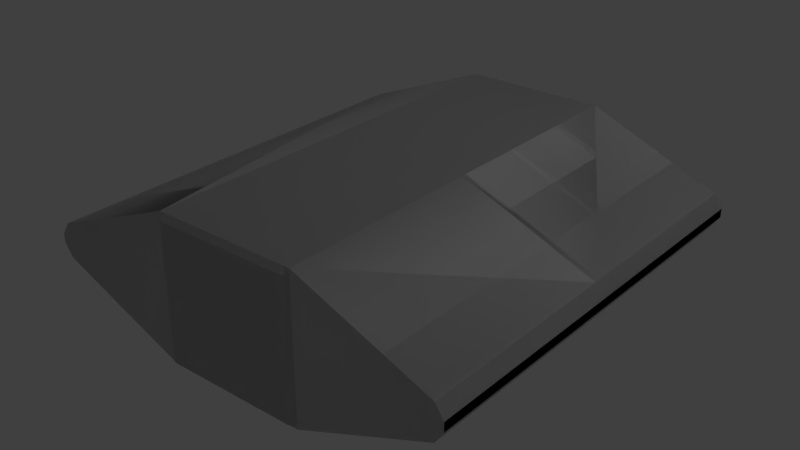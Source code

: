 # Source: Strut.blend  (saved by Blender 2.79.0; exported with 4.5.12 LTS)
import bpy
from mathutils import Matrix  # noqa: F401  (used for matrix-valued properties, if any)

bpy.ops.wm.read_factory_settings(use_empty=True)
scene = bpy.context.scene
scene.name = 'Scene'

# ---- collections
col_collection_1 = bpy.data.collections.new('Collection 1'); scene.collection.children.link(col_collection_1)

# ---- materials (node trees are filled in below, after node groups)
mat_strut_short_001 = bpy.data.materials.new('strut_short.001')
mat_strut_short_001.alpha_threshold = 0.0
mat_strut_short_001.use_transparent_shadow = False
mat_strut_short_001.roughness = 0.5
mat_strut_short = bpy.data.materials.new('strut_short')
mat_strut_short.alpha_threshold = 0.0
mat_strut_short.use_transparent_shadow = False
mat_strut_short.roughness = 0.5

# ---- material node trees

# ---- world
world_world = bpy.data.worlds.new('World'); scene.world = world_world
world_world.color = (0.05088, 0.05088, 0.05088)
world_world.use_sun_shadow = False
world_world.sun_shadow_jitter_overblur = 0.0
world_world.cycles.sampling_method = 'MANUAL'

# ---- lights
light_lamp = bpy.data.lights.new('Lamp', 'POINT')
light_lamp.transmission_factor = 0.0
light_lamp.cutoff_distance = 30.0
light_lamp.energy = 100.0
light_lamp.shadow_buffer_clip_start = 1.001
light_lamp.shadow_soft_size = 0.1
light_lamp.shadow_maximum_resolution = 0.006
light_lamp.use_absolute_resolution = True

# ---- meshes
me_strut_short_001 = bpy.data.meshes.new('strut_short.001')
me_strut_short_001.from_pydata([(-0.465, -0.465, 2.5), (-0.465, 0.465, 2.5), (-0.5, 0.465, 2.465), (-0.5, -0.465, 2.465), (-0.465, -0.5, 2.465), (0.465, -0.5, 2.465), (0.465, -0.465, 2.5), (-0.465, -0.465, 2.5), (0.5, -0.465, 2.465), (0.5, 0.465, 2.465), (0.465, 0.465, 2.5), (0.465, -0.465, 2.5), (-0.465, 0.465, 2.5), (0.465, 0.465, 2.5), (0.465, 0.5, 2.465), (-0.465, 0.5, 2.465), (-0.5, -0.465, 2.465), (-0.465, -0.5, 2.465), (-0.465, -0.465, 2.5), (0.465, -0.465, 2.5), (0.465, -0.5, 2.465), (0.5, -0.465, 2.465), (-0.465, 0.465, 2.5), (-0.465, 0.5, 2.465), (-0.5, 0.465, 2.465), (0.5, 0.465, 2.465), (0.465, 0.5, 2.465), (0.465, 0.465, 2.5), (-0.465, 0.465, 2.5), (0.0, 0.0, 2.5), (0.465, 0.465, 2.5), (0.465, -0.465, 2.5), (-0.465, -0.465, 2.5), (-0.01987, 0.5, 2.465), (-0.5, 0.5, 2.465), (-0.5, -0.5, 2.465), (-0.01987, -0.5, 2.465), (0.01987, 0.5, 2.465), (0.01987, -0.5, 2.465), (0.5, 0.5, 2.465), (0.5, -0.5, 2.465), (-1.431, -0.1202, 2.465), (-1.431, 0.1202, 2.465), (-1.49, -0.03133, 2.465), (-1.49, 0.03133, 2.465), (1.431, 0.1202, 2.465), (1.431, -0.1202, 2.465), (1.49, 0.03133, 2.465), (1.49, -0.03133, 2.465), (-1.431, -0.1202, 2.465), (-1.431, -0.1202, -0.465), (-0.5, -0.5, -0.465), (-0.5, -0.5, 2.465), (-0.465, -0.465, -0.5), (-0.5, -0.465, -0.465), (-0.5, 0.465, -0.465), (-0.465, 0.465, -0.5), (-0.465, -0.5, -0.465), (-0.465, -0.465, -0.5), (0.465, -0.465, -0.5), (0.465, -0.5, -0.465), (0.5, -0.465, -0.465), (0.465, -0.465, -0.5), (0.465, 0.465, -0.5), (0.5, 0.465, -0.465), (-0.465, 0.465, -0.5), (-0.465, 0.5, -0.465), (0.465, 0.5, -0.465), (0.465, 0.465, -0.5), (-0.5, -0.465, -0.465), (-0.465, -0.465, -0.5), (-0.465, -0.5, -0.465), (0.465, -0.465, -0.5), (0.5, -0.465, -0.465), (0.465, -0.5, -0.465), (-0.465, 0.465, -0.5), (-0.5, 0.465, -0.465), (-0.465, 0.5, -0.465), (0.5, 0.465, -0.465), (0.465, 0.465, -0.5), (0.465, 0.5, -0.465), (-0.465, 0.465, -0.5), (0.465, 0.465, -0.5), (0.0, 0.0, -0.5), (0.465, -0.465, -0.5), (-0.465, -0.465, -0.5), (0.5, -0.5, 0.9783), (0.5, -0.5, 1.022), (0.01987, -0.5, 1.022), (0.01987, -0.5, 0.9783), (-0.01987, -0.5, 1.022), (-0.01987, -0.5, 0.9783), (-0.01987, -0.5, 2.465), (0.01987, -0.5, 2.465), (-0.01987, -0.5, -0.465), (0.01987, -0.5, -0.465), (0.01987, 0.5, 0.9783), (0.01987, 0.5, -0.465), (-0.01987, 0.5, -0.465), (-0.01987, 0.5, 2.465), (0.01987, 0.5, 1.022), (0.01987, 0.5, 2.465), (0.5, 0.5, 1.022), (0.5, 0.5, 0.9783), (-0.01987, -0.5, -0.465), (-0.5, -0.5, -0.465), (-0.5, 0.5, -0.465), (-0.01987, 0.5, -0.465), (0.01987, -0.5, -0.465), (0.01987, 0.5, -0.465), (0.5, -0.5, -0.465), (0.5, 0.5, -0.465), (-1.431, 0.1202, -0.465), (-1.431, -0.1202, -0.465), (-1.49, -0.03133, -0.465), (-1.49, 0.03133, -0.465), (1.431, -0.1202, -0.465), (1.431, 0.1202, -0.465), (1.49, -0.03133, -0.465), (1.49, 0.03133, -0.465), (-1.431, 0.1202, -0.465), (-1.431, 0.1202, 2.465), (-0.5, 0.5, 2.465), (-0.5, 0.5, -0.465), (-0.5, -0.5, 2.465), (-0.5, -0.5, -0.465), (-0.01987, -0.5, -0.465), (-0.01987, -0.5, 0.9783), (-0.01987, -0.5, 1.022), (-0.01987, -0.5, 2.465), (0.5, -0.5, 2.465), (0.01987, -0.5, 2.465), (0.01987, -0.5, 1.022), (0.5, -0.5, 1.022), (1.431, -0.1202, 1.022), (0.5, -0.5, 1.022), (0.5, -0.5, 0.9783), (1.431, -0.1202, 0.9783), (1.431, 0.1202, 0.9783), (0.5, 0.5, 0.9783), (0.5, 0.5, 1.022), (1.431, 0.1202, 1.022), (0.5, -0.5, 0.9783), (0.5, -0.5, -0.465), (1.431, -0.1202, -0.465), (1.431, -0.1202, 0.9783), (0.5, 0.5, 2.465), (1.431, 0.1202, 2.465), (1.431, 0.1202, 1.022), (0.5, 0.5, 1.022), (1.431, 0.1202, 0.9783), (1.431, 0.1202, -0.465), (0.5, 0.5, -0.465), (0.5, 0.5, 0.9783), (1.431, -0.1202, 2.465), (0.5, -0.5, 2.465), (0.5, -0.5, 1.022), (1.431, -0.1202, 1.022), (-1.49, 0.03133, 2.465), (-1.49, 0.03133, -0.465), (-1.49, -0.03133, -0.465), (-1.49, -0.03133, 2.465), (-1.49, -0.03133, 2.465), (-1.49, -0.03133, -0.465), (-1.431, -0.1202, -0.465), (-1.431, -0.1202, 2.465), (-1.49, 0.03133, -0.465), (-1.49, 0.03133, 2.465), (-1.431, 0.1202, 2.465), (-1.431, 0.1202, -0.465), (1.49, -0.03133, 0.9783), (1.49, -0.03133, -0.465), (1.49, 0.03133, -0.465), (1.49, 0.03133, 0.9783), (1.49, 0.03133, 0.9783), (1.49, 0.03133, 1.022), (1.49, -0.03133, 1.022), (1.49, -0.03133, 0.9783), (1.49, 0.03133, 1.022), (1.49, 0.03133, 2.465), (1.49, -0.03133, 2.465), (1.49, -0.03133, 1.022), (1.431, -0.1202, 0.9783), (1.49, -0.03133, 0.9783), (1.49, -0.03133, 1.022), (1.431, -0.1202, 1.022), (1.49, 0.03133, 0.9783), (1.431, 0.1202, 0.9783), (1.431, 0.1202, 1.022), (1.49, 0.03133, 1.022), (1.431, -0.1202, 0.9783), (1.431, -0.1202, -0.465), (1.49, -0.03133, -0.465), (1.49, -0.03133, 0.9783), (1.49, 0.03133, 0.9783), (1.49, 0.03133, -0.465), (1.431, 0.1202, -0.465), (1.431, 0.1202, 0.9783), (1.49, -0.03133, 2.465), (1.431, -0.1202, 2.465), (1.431, -0.1202, 1.022), (1.49, -0.03133, 1.022), (1.431, 0.1202, 2.465), (1.49, 0.03133, 2.465), (1.49, 0.03133, 1.022), (1.431, 0.1202, 1.022), (-0.01987, 0.5, -0.465), (-0.5, 0.5, -0.465), (-0.5, 0.5, 2.465), (-0.01987, 0.5, 2.465), (0.01987, 0.5, -0.465), (0.01987, 0.5, 0.9783), (0.5, 0.5, 0.9783), (0.5, 0.5, -0.465), (0.01987, 0.5, 1.022), (0.01987, 0.5, 2.465), (0.5, 0.5, 2.465), (0.5, 0.5, 1.022), (0.01987, -0.5, -0.465), (0.5, -0.5, -0.465), (0.5, -0.5, 0.9783), (0.01987, -0.5, 0.9783)], [], [(0, 1, 2), (0, 2, 3), (4, 5, 6), (4, 6, 7), (8, 9, 10), (8, 10, 11), (12, 13, 14), (12, 14, 15), (16, 17, 18), (19, 20, 21), (22, 23, 24), (25, 26, 27), (28, 29, 30), (30, 29, 31), (31, 29, 32), (32, 29, 28), (33, 34, 35), (35, 36, 33), (36, 37, 33), (36, 38, 37), (38, 39, 37), (38, 40, 39), (41, 35, 34), (41, 34, 42), (43, 41, 42), (42, 44, 43), (45, 39, 40), (40, 46, 45), (46, 47, 45), (46, 48, 47), (49, 50, 51), (49, 51, 52), (53, 54, 55), (53, 55, 56), (57, 58, 59), (57, 59, 60), (61, 62, 63), (61, 63, 64), (65, 66, 67), (65, 67, 68), (69, 70, 71), (72, 73, 74), (75, 76, 77), (78, 79, 80), (81, 82, 83), (82, 84, 83), (84, 85, 83), (85, 81, 83), (86, 87, 88), (86, 88, 89), (89, 88, 90), (89, 90, 91), (88, 92, 90), (88, 93, 92), (94, 89, 91), (94, 95, 89), (96, 97, 98), (98, 99, 96), (99, 100, 96), (99, 101, 100), (96, 100, 102), (96, 102, 103), (104, 105, 106), (106, 107, 104), (107, 108, 104), (107, 109, 108), (109, 110, 108), (109, 111, 110), (112, 106, 105), (112, 105, 113), (112, 113, 114), (114, 115, 112), (116, 110, 111), (111, 117, 116), (117, 118, 116), (117, 119, 118), (120, 121, 122), (120, 122, 123), (124, 125, 126), (126, 127, 124), (127, 128, 124), (128, 129, 124), (130, 131, 132), (130, 132, 133), (134, 135, 136), (134, 136, 137), (138, 139, 140), (138, 140, 141), (142, 143, 144), (142, 144, 145), (146, 147, 148), (146, 148, 149), (150, 151, 152), (150, 152, 153), (154, 155, 156), (154, 156, 157), (158, 159, 160), (158, 160, 161), (162, 163, 164), (162, 164, 165), (166, 167, 168), (166, 168, 169), (170, 171, 172), (170, 172, 173), (174, 175, 176), (174, 176, 177), (178, 179, 180), (178, 180, 181), (182, 183, 184), (182, 184, 185), (186, 187, 188), (186, 188, 189), (190, 191, 192), (190, 192, 193), (194, 195, 196), (194, 196, 197), (198, 199, 200), (198, 200, 201), (202, 203, 204), (202, 204, 205), (206, 207, 208), (206, 208, 209), (210, 211, 212), (210, 212, 213), (214, 215, 216), (214, 216, 217), (218, 219, 220), (218, 220, 221)])
me_strut_short_001.polygons.foreach_set('use_smooth', [True] * 128)
_k = set([(0, 1), (0, 3), (1, 2), (2, 3), (4, 5), (4, 7), (5, 6), (6, 7), (8, 9), (8, 11), (9, 10), (10, 11), (12, 13), (12, 15), (13, 14), (14, 15), (16, 17), (16, 18), (17, 18), (19, 20), (19, 21), (20, 21), (22, 23), (22, 24), (23, 24), (25, 26), (25, 27), (26, 27), (28, 30), (28, 32), (30, 31), (31, 32), (33, 34), (33, 37), (34, 42), (35, 36), (35, 41), (36, 38), (37, 39), (38, 40), (39, 45), (40, 46), (41, 43), (42, 44), (43, 44), (45, 47), (46, 48), (47, 48), (49, 50), (49, 52), (50, 51), (51, 52), (53, 54), (53, 56), (54, 55), (55, 56), (57, 58), (57, 60), (58, 59), (59, 60), (61, 62), (61, 64), (62, 63), (63, 64), (65, 66), (65, 68), (66, 67), (67, 68), (69, 70), (69, 71), (70, 71), (72, 73), (72, 74), (73, 74), (75, 76), (75, 77), (76, 77), (78, 79), (78, 80), (79, 80), (81, 82), (81, 85), (82, 84), (84, 85), (86, 87), (86, 89), (87, 88), (88, 93), (89, 95), (90, 91), (90, 92), (91, 94), (92, 93), (94, 95), (96, 97), (96, 103), (97, 98), (98, 99), (99, 101), (100, 101), (100, 102), (102, 103), (104, 105), (104, 108), (105, 113), (106, 107), (106, 112), (107, 109), (108, 110), (109, 111), (110, 116), (111, 117), (112, 115), (113, 114), (114, 115), (116, 118), (117, 119), (118, 119), (120, 121), (120, 123), (121, 122), (122, 123), (124, 125), (124, 129), (125, 126), (126, 127), (127, 128), (128, 129), (130, 131), (130, 133), (131, 132), (132, 133), (134, 135), (134, 137), (135, 136), (136, 137), (138, 139), (138, 141), (139, 140), (140, 141), (142, 143), (142, 145), (143, 144), (144, 145), (146, 147), (146, 149), (147, 148), (148, 149), (150, 151), (150, 153), (151, 152), (152, 153), (154, 155), (154, 157), (155, 156), (156, 157), (158, 159), (158, 161), (159, 160), (160, 161), (162, 163), (162, 165), (163, 164), (164, 165), (166, 167), (166, 169), (167, 168), (168, 169), (170, 171), (170, 173), (171, 172), (172, 173), (174, 175), (174, 177), (175, 176), (176, 177), (178, 179), (178, 181), (179, 180), (180, 181), (182, 183), (182, 185), (183, 184), (184, 185), (186, 187), (186, 189), (187, 188), (188, 189), (190, 191), (190, 193), (191, 192), (192, 193), (194, 195), (194, 197), (195, 196), (196, 197), (198, 199), (198, 201), (199, 200), (200, 201), (202, 203), (202, 205), (203, 204), (204, 205), (206, 207), (206, 209), (207, 208), (208, 209), (210, 211), (210, 213), (211, 212), (212, 213), (214, 215), (214, 217), (215, 216), (216, 217), (218, 219), (218, 221), (219, 220), (220, 221)])
me_strut_short_001.attributes.new('sharp_edge', 'BOOLEAN', 'EDGE').data.foreach_set('value', [ (min(e.vertices), max(e.vertices)) in _k for e in me_strut_short_001.edges])
_uv = me_strut_short_001.uv_layers.new(name='UVMap')
_uv.uv.foreach_set('vector', [0.7572, 0.07993, 0.7651, 0.07993, 0.7651, 0.08023, 0.7572, 0.07993, 0.7651, 0.08023, 0.7572, 0.08023, 0.7569, 0.07993, 0.7569, 0.07202, 0.7572, 0.07202, 0.7569, 0.07993, 0.7572, 0.07202, 0.7572, 0.07993, 0.7572, 0.07172, 0.7651, 0.07172, 0.7651, 0.07202, 0.7572, 0.07172, 0.7651, 0.07202, 0.7572, 0.07202, 0.7651, 0.07993, 0.7651, 0.07202, 0.7654, 0.07202, 0.7651, 0.07993, 0.7654, 0.07202, 0.7654, 0.07993, 0.7572, 0.08023, 0.7569, 0.07993, 0.7572, 0.07993, 0.7572, 0.07202, 0.7569, 0.07202, 0.7572, 0.07172, 0.7651, 0.07993, 0.7654, 0.07993, 0.7651, 0.08023, 0.7651, 0.07172, 0.7654, 0.07202, 0.7651, 0.07202, 0.7651, 0.07993, 0.7611, 0.07597, 0.7651, 0.07202, 0.7651, 0.07202, 0.7611, 0.07597, 0.7572, 0.07202, 0.7572, 0.07202, 0.7611, 0.07597, 0.7572, 0.07993, 0.7572, 0.07993, 0.7611, 0.07597, 0.7651, 0.07993, 0.2398, 0.09052, 0.2398, 0.09303, 0.2346, 0.09303, 0.2346, 0.09303, 0.2346, 0.09052, 0.2398, 0.09052, 0.2346, 0.09052, 0.2398, 0.09031, 0.2398, 0.09052, 0.2346, 0.09052, 0.2346, 0.09031, 0.2398, 0.09031, 0.2346, 0.09031, 0.2398, 0.08779, 0.2398, 0.09031, 0.2346, 0.09031, 0.2346, 0.08779, 0.2398, 0.08779, 0.2366, 0.0979, 0.2346, 0.09303, 0.2398, 0.09303, 0.2366, 0.0979, 0.2398, 0.09303, 0.2378, 0.0979, 0.237, 0.09821, 0.2366, 0.0979, 0.2378, 0.0979, 0.2378, 0.0979, 0.2374, 0.09821, 0.237, 0.09821, 0.2378, 0.08292, 0.2398, 0.08779, 0.2346, 0.08779, 0.2346, 0.08779, 0.2366, 0.08292, 0.2378, 0.08292, 0.2366, 0.08292, 0.2374, 0.08261, 0.2378, 0.08292, 0.2366, 0.08292, 0.237, 0.08261, 0.2374, 0.08261, 0.2529, 0.08287, 0.2529, 0.09821, 0.248, 0.09821, 0.2529, 0.08287, 0.248, 0.09821, 0.248, 0.08287, 0.7564, 0.07993, 0.7564, 0.08023, 0.7485, 0.08023, 0.7564, 0.07993, 0.7485, 0.08023, 0.7485, 0.07993, 0.7567, 0.07993, 0.7564, 0.07993, 0.7564, 0.07202, 0.7567, 0.07993, 0.7564, 0.07202, 0.7567, 0.07202, 0.7564, 0.07172, 0.7564, 0.07202, 0.7485, 0.07202, 0.7564, 0.07172, 0.7485, 0.07202, 0.7485, 0.07172, 0.7485, 0.07993, 0.7482, 0.07993, 0.7482, 0.07202, 0.7485, 0.07993, 0.7482, 0.07202, 0.7485, 0.07202, 0.7564, 0.08023, 0.7564, 0.07993, 0.7567, 0.07993, 0.7564, 0.07202, 0.7564, 0.07172, 0.7567, 0.07202, 0.7485, 0.07993, 0.7485, 0.08023, 0.7482, 0.07993, 0.7485, 0.07172, 0.7485, 0.07202, 0.7482, 0.07202, 0.7485, 0.07993, 0.7485, 0.07202, 0.7524, 0.07597, 0.7485, 0.07202, 0.7564, 0.07202, 0.7524, 0.07597, 0.7564, 0.07202, 0.7564, 0.07993, 0.7524, 0.07597, 0.7564, 0.07993, 0.7485, 0.07993, 0.7524, 0.07597, 0.7431, 0.093, 0.7431, 0.09263, 0.7472, 0.09263, 0.7431, 0.093, 0.7472, 0.09263, 0.7472, 0.093, 0.7472, 0.093, 0.7472, 0.09263, 0.7476, 0.09263, 0.7472, 0.093, 0.7476, 0.09263, 0.7476, 0.093, 0.7472, 0.09263, 0.7476, 0.08035, 0.7476, 0.09263, 0.7472, 0.09263, 0.7472, 0.08035, 0.7476, 0.08035, 0.7476, 0.1053, 0.7472, 0.093, 0.7476, 0.093, 0.7476, 0.1053, 0.7472, 0.1053, 0.7472, 0.093, 0.7603, 0.09263, 0.7603, 0.08035, 0.7606, 0.08035, 0.7606, 0.08035, 0.7606, 0.1053, 0.7603, 0.09263, 0.7606, 0.1053, 0.7603, 0.093, 0.7603, 0.09263, 0.7606, 0.1053, 0.7603, 0.1053, 0.7603, 0.093, 0.7603, 0.09263, 0.7603, 0.093, 0.7562, 0.093, 0.7603, 0.09263, 0.7562, 0.093, 0.7562, 0.09263, 0.2453, 0.09052, 0.2453, 0.09303, 0.24, 0.09303, 0.24, 0.09303, 0.24, 0.09052, 0.2453, 0.09052, 0.24, 0.09052, 0.2453, 0.09031, 0.2453, 0.09052, 0.24, 0.09052, 0.24, 0.09031, 0.2453, 0.09031, 0.24, 0.09031, 0.2453, 0.08779, 0.2453, 0.09031, 0.24, 0.09031, 0.24, 0.08779, 0.2453, 0.08779, 0.242, 0.0979, 0.24, 0.09303, 0.2453, 0.09303, 0.242, 0.0979, 0.2453, 0.09303, 0.2433, 0.0979, 0.242, 0.0979, 0.2433, 0.0979, 0.2428, 0.09821, 0.2428, 0.09821, 0.2425, 0.09821, 0.242, 0.0979, 0.2433, 0.08292, 0.2453, 0.08779, 0.24, 0.08779, 0.24, 0.08779, 0.242, 0.08292, 0.2433, 0.08292, 0.242, 0.08292, 0.2428, 0.08261, 0.2433, 0.08292, 0.242, 0.08292, 0.2425, 0.08261, 0.2428, 0.08261, 0.2608, 0.08287, 0.2608, 0.09821, 0.2559, 0.09821, 0.2608, 0.08287, 0.2559, 0.09821, 0.2559, 0.08287, 0.248, 0.08287, 0.248, 0.09821, 0.2455, 0.09821, 0.2455, 0.09821, 0.2455, 0.09066, 0.248, 0.08287, 0.2455, 0.09066, 0.2455, 0.09043, 0.248, 0.08287, 0.2455, 0.09043, 0.2455, 0.08287, 0.248, 0.08287, 0.2642, 0.08024, 0.2642, 0.08275, 0.2567, 0.08275, 0.2642, 0.08024, 0.2567, 0.08275, 0.2567, 0.08024, 0.7352, 0.09263, 0.7431, 0.09263, 0.7431, 0.093, 0.7352, 0.09263, 0.7431, 0.093, 0.7352, 0.093, 0.7483, 0.09263, 0.7562, 0.09263, 0.7562, 0.093, 0.7483, 0.09263, 0.7562, 0.093, 0.7483, 0.093, 0.2421, 0.07216, 0.2346, 0.07216, 0.2346, 0.06729, 0.2421, 0.07216, 0.2346, 0.06729, 0.2421, 0.06729, 0.2489, 0.08024, 0.2489, 0.07537, 0.2565, 0.07537, 0.2489, 0.08024, 0.2565, 0.07537, 0.2565, 0.08024, 0.2412, 0.07511, 0.2488, 0.07511, 0.2488, 0.07998, 0.2412, 0.07511, 0.2488, 0.07998, 0.2412, 0.07998, 0.2642, 0.07537, 0.2642, 0.08024, 0.2567, 0.08024, 0.2642, 0.07537, 0.2567, 0.08024, 0.2567, 0.07537, 0.2616, 0.08287, 0.2616, 0.09821, 0.2613, 0.09821, 0.2616, 0.08287, 0.2613, 0.09821, 0.2613, 0.08287, 0.2532, 0.08287, 0.2532, 0.09821, 0.2529, 0.09821, 0.2532, 0.08287, 0.2529, 0.09821, 0.2529, 0.08287, 0.2611, 0.08287, 0.2611, 0.09821, 0.2608, 0.09821, 0.2611, 0.08287, 0.2608, 0.09821, 0.2608, 0.08287, 0.2429, 0.07468, 0.2429, 0.06712, 0.2432, 0.06712, 0.2429, 0.07468, 0.2432, 0.06712, 0.2432, 0.07468, 0.7476, 0.07969, 0.748, 0.07969, 0.748, 0.08023, 0.7476, 0.07969, 0.748, 0.08023, 0.7476, 0.08023, 0.2427, 0.06712, 0.2427, 0.07468, 0.2424, 0.07468, 0.2427, 0.06712, 0.2424, 0.07468, 0.2424, 0.06712, 0.7352, 0.093, 0.7347, 0.093, 0.7347, 0.09263, 0.7352, 0.093, 0.7347, 0.09263, 0.7352, 0.09263, 0.7478, 0.09263, 0.7483, 0.09263, 0.7483, 0.093, 0.7478, 0.09263, 0.7483, 0.093, 0.7478, 0.093, 0.2421, 0.06729, 0.2346, 0.06729, 0.2346, 0.06698, 0.2421, 0.06729, 0.2346, 0.06698, 0.2421, 0.06698, 0.2412, 0.0748, 0.2488, 0.0748, 0.2488, 0.07511, 0.2412, 0.0748, 0.2488, 0.07511, 0.2412, 0.07511, 0.2642, 0.07506, 0.2642, 0.07537, 0.2567, 0.07537, 0.2642, 0.07506, 0.2567, 0.07537, 0.2567, 0.07506, 0.2489, 0.07537, 0.2489, 0.07506, 0.2565, 0.07506, 0.2489, 0.07537, 0.2565, 0.07506, 0.2565, 0.07537, 0.2534, 0.08287, 0.2559, 0.08287, 0.2559, 0.09821, 0.2534, 0.08287, 0.2559, 0.09821, 0.2534, 0.09821, 0.2488, 0.08249, 0.2412, 0.08249, 0.2412, 0.07998, 0.2488, 0.08249, 0.2412, 0.07998, 0.2488, 0.07998, 0.2565, 0.08275, 0.2489, 0.08275, 0.2489, 0.08024, 0.2565, 0.08275, 0.2489, 0.08024, 0.2565, 0.08024, 0.2346, 0.07468, 0.2346, 0.07216, 0.2421, 0.07216, 0.2346, 0.07468, 0.2421, 0.07216, 0.2421, 0.07468])
me_strut_short_001.materials.append(mat_strut_short_001)
me_strut_short_001.use_remesh_preserve_volume = False
me_strut_short_001.use_remesh_preserve_attributes = False
me_strut_short_001.use_mirror_vertex_groups = False
me_strut_short_001.update()
me_strut_short_001.normals_split_custom_set([tuple(v) for v in zip(*[iter([-0.7072, 0.0, 0.707, -0.7072, 0.0, 0.707, -0.7072, 0.0, 0.707, -0.7072, 0.0, 0.707, -0.7072, 0.0, 0.707, -0.7072, 0.0, 0.707, 0.0, -0.7071, 0.7071, 0.0, -0.7071, 0.7071, 0.0, -0.7071, 0.7071, 0.0, -0.7071, 0.7071, 0.0, -0.7071, 0.7071, 0.0, -0.7071, 0.7071, 0.7072, 0.0, 0.707, 0.7072, 0.0, 0.707, 0.7072, 0.0, 0.707, 0.7072, 0.0, 0.707, 0.7072, 0.0, 0.707, 0.7072, 0.0, 0.707, 0.0, 0.7071, 0.7071, 0.0, 0.7071, 0.7071, 0.0, 0.7071, 0.7071, 0.0, 0.7071, 0.7071, 0.0, 0.7071, 0.7071, 0.0, 0.7071, 0.7071, -0.5774, -0.5773, 0.5773, -0.5774, -0.5773, 0.5773, -0.5774, -0.5773, 0.5773, 0.5774, -0.5773, 0.5773, 0.5774, -0.5773, 0.5773, 0.5774, -0.5773, 0.5773, -0.5774, 0.5773, 0.5773, -0.5774, 0.5773, 0.5773, -0.5774, 0.5773, 0.5773, 0.5774, 0.5773, 0.5773, 0.5774, 0.5773, 0.5773, 0.5774, 0.5773, 0.5773, 0.0, 0.0, 1.0, 0.0, 0.0, 1.0, 0.0, 0.0, 1.0, 0.0, 0.0, 1.0, 0.0, 0.0, 1.0, 0.0, 0.0, 1.0, 0.0, 0.0, 1.0, 0.0, 0.0, 1.0, 0.0, 0.0, 1.0, 0.0, 0.0, 1.0, 0.0, 0.0, 1.0, 0.0, 0.0, 1.0, 0.0, 0.0, 1.0, -1.441e-07, 0.0, 1.0, -2.201e-07, 0.0, 1.0, -2.201e-07, 0.0, 1.0, 0.0, 0.0, 1.0, 0.0, 0.0, 1.0, 0.0, 0.0, 1.0, 0.0, 0.0, 1.0, 0.0, 0.0, 1.0, 0.0, 0.0, 1.0, 0.0, 0.0, 1.0, 0.0, 0.0, 1.0, 0.0, 0.0, 1.0, 2.201e-07, 0.0, 1.0, 0.0, 0.0, 1.0, 0.0, 0.0, 1.0, 1.441e-07, 0.0, 1.0, 2.201e-07, 0.0, 1.0, 9.518e-09, 0.0, 1.0, -2.201e-07, 0.0, 1.0, -1.441e-07, 0.0, 1.0, 9.518e-09, 0.0, 1.0, -1.441e-07, 0.0, 1.0, 4.1e-07, 0.0, 1.0, 0.0, 0.0, 1.0, 9.518e-09, 0.0, 1.0, 4.1e-07, 0.0, 1.0, 4.1e-07, 0.0, 1.0, 0.0, 0.0, 1.0, 0.0, 0.0, 1.0, 9.576e-07, 0.0, 1.0, 2.201e-07, 0.0, 1.0, 1.441e-07, 0.0, 1.0, 1.441e-07, 0.0, 1.0, 2.029e-07, 0.0, 1.0, 9.576e-07, 0.0, 1.0, 2.029e-07, 0.0, 1.0, 3.576e-06, 0.0, 1.0, 9.576e-07, 0.0, 1.0, 2.029e-07, 0.0, 1.0, 0.0, 0.0, 1.0, 3.576e-06, 0.0, 1.0, -0.3779, -0.9258, 0.0, -0.3779, -0.9258, 0.0, -0.3779, -0.9258, 0.0, -0.3779, -0.9258, 0.0, -0.3779, -0.9258, 0.0, -0.3779, -0.9258, 0.0, -0.7072, 0.0, -0.7071, -0.7072, 0.0, -0.7071, -0.7072, 0.0, -0.7071, -0.7072, 0.0, -0.7071, -0.7072, 0.0, -0.7071, -0.7072, 0.0, -0.7071, 6.299e-08, -0.7071, -0.7071, 0.0, -0.7071, -0.7071, 1.798e-06, -0.7071, -0.7071, 6.299e-08, -0.7071, -0.7071, 1.798e-06, -0.7071, -0.7071, 1.861e-06, -0.7071, -0.7071, 0.7072, 0.0, -0.707, 0.7072, 0.0, -0.707, 0.7072, 0.0, -0.707, 0.7072, 0.0, -0.707, 0.7072, 0.0, -0.707, 0.7072, 0.0, -0.707, 1.799e-06, 0.7071, -0.7071, 1.862e-06, 0.7071, -0.7071, 6.299e-08, 0.7071, -0.7071, 1.799e-06, 0.7071, -0.7071, 6.299e-08, 0.7071, -0.7071, 0.0, 0.7071, -0.7071, -0.5774, -0.5773, -0.5773, -0.5774, -0.5773, -0.5773, -0.5774, -0.5773, -0.5773, 0.5774, -0.5773, -0.5773, 0.5774, -0.5773, -0.5773, 0.5774, -0.5773, -0.5773, -0.5774, 0.5773, -0.5773, -0.5774, 0.5773, -0.5773, -0.5774, 0.5773, -0.5773, 0.5774, 0.5773, -0.5773, 0.5774, 0.5773, -0.5773, 0.5774, 0.5773, -0.5773, 0.0, 0.0, -1.0, 0.0, 0.0, -1.0, 0.0, 0.0, -1.0, 0.0, 0.0, -1.0, 0.0, 0.0, -1.0, 0.0, 0.0, -1.0, 0.0, 0.0, -1.0, 0.0, 0.0, -1.0, 0.0, 0.0, -1.0, 0.0, 0.0, -1.0, 0.0, 0.0, -1.0, 0.0, 0.0, -1.0, 0.0, -1.0, 0.0, 0.0, -1.0, 0.0, 0.0, -1.0, 0.0, 0.0, -1.0, 0.0, 0.0, -1.0, 0.0, 0.0, -1.0, 0.0, 0.0, -1.0, 0.0, 0.0, -1.0, 0.0, 0.0, -1.0, 0.0, 0.0, -1.0, 0.0, 0.0, -1.0, 0.0, 0.0, -1.0, 0.0, 0.0, -1.0, 0.0, 0.0, -1.0, 0.0, 0.0, -1.0, 0.0, 0.0, -1.0, 0.0, 0.0, -1.0, 0.0, 0.0, -1.0, 0.0, 0.0, -1.0, 0.0, 0.0, -1.0, 0.0, 0.0, -1.0, 0.0, 0.0, -1.0, 0.0, 0.0, -1.0, 0.0, 0.0, -1.0, 0.0, 0.0, 1.0, 0.0, 0.0, 1.0, 0.0, 0.0, 1.0, 0.0, 0.0, 1.0, 0.0, 0.0, 1.0, 0.0, 0.0, 1.0, 0.0, 0.0, 1.0, 0.0, 0.0, 1.0, 0.0, 0.0, 1.0, 0.0, 0.0, 1.0, 0.0, 0.0, 1.0, 0.0, 0.0, 1.0, 0.0, 0.0, 1.0, 0.0, 0.0, 1.0, 0.0, 0.0, 1.0, 0.0, 0.0, 1.0, 0.0, 0.0, 1.0, 0.0, 0.0, 1.0, 0.0, 0.0, 0.0, -1.0, -2.286e-08, 0.0, -1.0, -2.752e-08, 0.0, -1.0, -2.752e-08, 0.0, -1.0, 0.0, 0.0, -1.0, 0.0, 0.0, -1.0, 0.0, 0.0, -1.0, 2.545e-06, 0.0, -1.0, 0.0, 0.0, -1.0, 0.0, 0.0, -1.0, 2.545e-06, 0.0, -1.0, 2.545e-06, 0.0, -1.0, 2.545e-06, 0.0, -1.0, 2.931e-06, 0.0, -1.0, 2.545e-06, 0.0, -1.0, 2.545e-06, 0.0, -1.0, 2.916e-06, 0.0, -1.0, 2.931e-06, 0.0, -1.0, 1.452e-07, 0.0, -1.0, -2.752e-08, 0.0, -1.0, -2.286e-08, 0.0, -1.0, 1.452e-07, 0.0, -1.0, -2.286e-08, 0.0, -1.0, 0.0, 0.0, -1.0, 1.452e-07, 0.0, -1.0, 0.0, 0.0, -1.0, 2.93e-07, 0.0, -1.0, 2.93e-07, 0.0, -1.0, 2.007e-06, 0.0, -1.0, 1.452e-07, 0.0, -1.0, -1.478e-07, 0.0, -1.0, 2.931e-06, 0.0, -1.0, 2.916e-06, 0.0, -1.0, 2.916e-06, 0.0, -1.0, -9.422e-08, 0.0, -1.0, -1.478e-07, 0.0, -1.0, -9.422e-08, 0.0, -1.0, -3.005e-07, 0.0, -1.0, -1.478e-07, 0.0, -1.0, -9.422e-08, 0.0, -1.0, 1.004e-06, 0.0, -1.0, -3.005e-07, 0.0, -1.0, -0.3779, 0.9258, 0.0, -0.3779, 0.9258, 0.0, -0.3779, 0.9258, 0.0, -0.3779, 0.9258, 0.0, -0.3779, 0.9258, 0.0, -0.3779, 0.9258, 0.0, 0.0, -1.0, 0.0, 0.0, -1.0, 0.0, 0.0, -1.0, 0.0, 0.0, -1.0, 0.0, 0.0, -1.0, 0.0, 0.0, -1.0, 0.0, 0.0, -1.0, 0.0, 0.0, -1.0, 0.0, 0.0, -1.0, 0.0, 0.0, -1.0, 0.0, 0.0, -1.0, 0.0, 0.0, -1.0, 0.0, 0.0, -1.0, 0.0, 0.0, -1.0, 0.0, 0.0, -1.0, 0.0, 0.0, -1.0, 0.0, 0.0, -1.0, 0.0, 0.0, -1.0, 0.0, 0.3779, -0.9258, 0.0, 0.3779, -0.9258, 0.0, 0.3779, -0.9258, 0.0, 0.3779, -0.9258, 0.0, 0.3779, -0.9258, 0.0, 0.3779, -0.9258, 0.0, 0.3779, 0.9258, 0.0, 0.3779, 0.9258, 0.0, 0.3779, 0.9258, 0.0, 0.3779, 0.9258, 0.0, 0.3779, 0.9258, 0.0, 0.3779, 0.9258, 0.0, 0.3779, -0.9258, 0.0, 0.3779, -0.9258, 0.0, 0.3779, -0.9258, 0.0, 0.3779, -0.9258, 0.0, 0.3779, -0.9258, 0.0, 0.3779, -0.9258, 0.0, 0.3779, 0.9258, 0.0, 0.3779, 0.9258, 0.0, 0.3779, 0.9258, 0.0, 0.3779, 0.9258, 0.0, 0.3779, 0.9258, 0.0, 0.3779, 0.9258, 0.0, 0.3779, 0.9258, 0.0, 0.3779, 0.9258, 0.0, 0.3779, 0.9258, 0.0, 0.3779, 0.9258, 0.0, 0.3779, 0.9258, 0.0, 0.3779, 0.9258, 0.0, 0.3779, -0.9258, 0.0, 0.3779, -0.9258, 0.0, 0.3779, -0.9258, 0.0, 0.3779, -0.9258, 0.0, 0.3779, -0.9258, 0.0, 0.3779, -0.9258, 0.0, -0.9313, 0.3642, -1.748e-05, -0.9313, 0.3642, 1.74e-05, -0.9313, -0.3642, 1.748e-05, -0.9313, 0.3642, -1.748e-05, -0.9313, -0.3642, 1.748e-05, -0.9313, -0.3642, -0.0001222, -0.9313, -0.3642, -1.026e-05, -0.9313, -0.3642, 1.021e-05, -0.8319, -0.5549, 0.0, -0.9313, -0.3642, -1.026e-05, -0.8319, -0.5549, 0.0, -0.8319, -0.5549, 0.0, -0.9313, 0.3642, 1.026e-05, -0.9313, 0.3642, -1.021e-05, -0.8319, 0.5549, 0.0, -0.9313, 0.3642, 1.026e-05, -0.8319, 0.5549, 0.0, -0.8319, 0.5549, 0.0, 0.9313, -0.3642, -1.748e-05, 0.9313, -0.3642, 1.74e-05, 0.9313, 0.3642, 1.748e-05, 0.9313, -0.3642, -1.748e-05, 0.9313, 0.3642, 1.748e-05, 0.9313, 0.3642, -1.74e-05, 0.9313, 0.3642, 1.748e-05, 0.9313, 0.3642, -1.74e-05, 0.9313, -0.3642, -1.748e-05, 0.9313, 0.3642, 1.748e-05, 0.9313, -0.3642, -1.748e-05, 0.9313, -0.3642, 1.74e-05, 0.9313, 0.3642, 1.748e-05, 0.9313, 0.3642, -1.74e-05, 0.9313, -0.3642, -1.748e-05, 0.9313, 0.3642, 1.748e-05, 0.9313, -0.3642, -1.748e-05, 0.9313, -0.3642, 1.74e-05, 0.8319, -0.5549, 0.0, 0.9313, -0.3642, 1.026e-05, 0.9313, -0.3642, -1.021e-05, 0.8319, -0.5549, 0.0, 0.9313, -0.3642, -1.021e-05, 0.8319, -0.5549, 0.0, 0.9313, 0.3642, 1.021e-05, 0.8319, 0.5549, 0.0, 0.8319, 0.5549, 0.0, 0.9313, 0.3642, 1.021e-05, 0.8319, 0.5549, 0.0, 0.9313, 0.3642, -1.026e-05, 0.8319, -0.5549, 0.0, 0.8319, -0.5549, 0.0, 0.9313, -0.3642, 1.026e-05, 0.8319, -0.5549, 0.0, 0.9313, -0.3642, 1.026e-05, 0.9313, -0.3642, -1.021e-05, 0.9313, 0.3642, -1.026e-05, 0.9313, 0.3642, 1.021e-05, 0.8319, 0.5549, 0.0, 0.9313, 0.3642, -1.026e-05, 0.8319, 0.5549, 0.0, 0.8319, 0.5549, 0.0, 0.9313, -0.3642, -1.021e-05, 0.8319, -0.5549, 0.0, 0.8319, -0.5549, 0.0, 0.9313, -0.3642, -1.021e-05, 0.8319, -0.5549, 0.0, 0.9313, -0.3642, 1.026e-05, 0.8319, 0.5549, 0.0, 0.9313, 0.3642, -1.026e-05, 0.9313, 0.3642, 1.021e-05, 0.8319, 0.5549, 0.0, 0.9313, 0.3642, 1.021e-05, 0.8319, 0.5549, 0.0, 0.0, 1.0, 0.0, 0.0, 1.0, 0.0, 0.0, 1.0, 0.0, 0.0, 1.0, 0.0, 0.0, 1.0, 0.0, 0.0, 1.0, 0.0, 0.0, 1.0, 0.0, 0.0, 1.0, 0.0, 0.0, 1.0, 0.0, 0.0, 1.0, 0.0, 0.0, 1.0, 0.0, 0.0, 1.0, 0.0, 0.0, 1.0, 0.0, 0.0, 1.0, 0.0, 0.0, 1.0, 0.0, 0.0, 1.0, 0.0, 0.0, 1.0, 0.0, 0.0, 1.0, 0.0, 0.0, -1.0, 0.0, 0.0, -1.0, 0.0, 0.0, -1.0, 0.0, 0.0, -1.0, 0.0, 0.0, -1.0, 0.0, 0.0, -1.0, 0.0])] * 3)])
me_strut_short = bpy.data.meshes.new('strut_short')
me_strut_short.from_pydata([(-0.465, -0.465, 2.5), (-0.465, 0.465, 2.5), (-0.5, 0.465, 2.465), (-0.5, -0.465, 2.465), (-0.465, -0.5, 2.465), (0.465, -0.5, 2.465), (0.465, -0.465, 2.5), (-0.465, -0.465, 2.5), (0.5, -0.465, 2.465), (0.5, 0.465, 2.465), (0.465, 0.465, 2.5), (0.465, -0.465, 2.5), (-0.465, 0.465, 2.5), (0.465, 0.465, 2.5), (0.465, 0.5, 2.465), (-0.465, 0.5, 2.465), (-0.5, -0.465, 2.465), (-0.465, -0.5, 2.465), (-0.465, -0.465, 2.5), (0.465, -0.465, 2.5), (0.465, -0.5, 2.465), (0.5, -0.465, 2.465), (-0.465, 0.465, 2.5), (-0.465, 0.5, 2.465), (-0.5, 0.465, 2.465), (0.5, 0.465, 2.465), (0.465, 0.5, 2.465), (0.465, 0.465, 2.5), (-0.465, 0.465, 2.5), (0.0, 0.0, 2.5), (0.465, 0.465, 2.5), (0.465, -0.465, 2.5), (-0.465, -0.465, 2.5), (-0.01987, 0.5, 2.465), (-0.5, 0.5, 2.465), (-0.5, -0.5, 2.465), (-0.01987, -0.5, 2.465), (0.01987, 0.5, 2.465), (0.01987, -0.5, 2.465), (0.5, 0.5, 2.465), (0.5, -0.5, 2.465), (-1.431, -0.1202, 2.465), (-1.431, 0.1202, 2.465), (-1.49, -0.03133, 2.465), (-1.49, 0.03133, 2.465), (1.431, 0.1202, 2.465), (1.431, -0.1202, 2.465), (1.49, 0.03133, 2.465), (1.49, -0.03133, 2.465), (-1.431, -0.1202, 2.465), (-1.431, -0.1202, -0.465), (-0.5, -0.5, -0.465), (-0.5, -0.5, 2.465), (-0.465, -0.465, -0.5), (-0.5, -0.465, -0.465), (-0.5, 0.465, -0.465), (-0.465, 0.465, -0.5), (-0.465, -0.5, -0.465), (-0.465, -0.465, -0.5), (0.465, -0.465, -0.5), (0.465, -0.5, -0.465), (0.5, -0.465, -0.465), (0.465, -0.465, -0.5), (0.465, 0.465, -0.5), (0.5, 0.465, -0.465), (-0.465, 0.465, -0.5), (-0.465, 0.5, -0.465), (0.465, 0.5, -0.465), (0.465, 0.465, -0.5), (-0.5, -0.465, -0.465), (-0.465, -0.465, -0.5), (-0.465, -0.5, -0.465), (0.465, -0.465, -0.5), (0.5, -0.465, -0.465), (0.465, -0.5, -0.465), (-0.465, 0.465, -0.5), (-0.5, 0.465, -0.465), (-0.465, 0.5, -0.465), (0.5, 0.465, -0.465), (0.465, 0.465, -0.5), (0.465, 0.5, -0.465), (-0.465, 0.465, -0.5), (0.465, 0.465, -0.5), (0.0, 0.0, -0.5), (0.465, -0.465, -0.5), (-0.465, -0.465, -0.5), (0.5, -0.5, 0.9783), (0.5, -0.5, 1.022), (0.01987, -0.5, 1.022), (0.01987, -0.5, 0.9783), (-0.01987, -0.5, 1.022), (-0.01987, -0.5, 0.9783), (-0.01987, -0.5, 2.465), (0.01987, -0.5, 2.465), (-0.01987, -0.5, -0.465), (0.01987, -0.5, -0.465), (0.01987, 0.5, 0.9783), (0.01987, 0.5, -0.465), (-0.01987, 0.5, -0.465), (-0.01987, 0.5, 2.465), (0.01987, 0.5, 1.022), (0.01987, 0.5, 2.465), (0.5, 0.5, 1.022), (0.5, 0.5, 0.9783), (-0.01987, -0.5, -0.465), (-0.5, -0.5, -0.465), (-0.5, 0.5, -0.465), (-0.01987, 0.5, -0.465), (0.01987, -0.5, -0.465), (0.01987, 0.5, -0.465), (0.5, -0.5, -0.465), (0.5, 0.5, -0.465), (-1.431, 0.1202, -0.465), (-1.431, -0.1202, -0.465), (-1.49, -0.03133, -0.465), (-1.49, 0.03133, -0.465), (1.431, -0.1202, -0.465), (1.431, 0.1202, -0.465), (1.49, -0.03133, -0.465), (1.49, 0.03133, -0.465), (-1.431, 0.1202, -0.465), (-1.431, 0.1202, 2.465), (-0.5, 0.5, 2.465), (-0.5, 0.5, -0.465), (-0.5, -0.5, 2.465), (-0.5, -0.5, -0.465), (-0.01987, -0.5, -0.465), (-0.01987, -0.5, 0.9783), (-0.01987, -0.5, 1.022), (-0.01987, -0.5, 2.465), (0.5, -0.5, 2.465), (0.01987, -0.5, 2.465), (0.01987, -0.5, 1.022), (0.5, -0.5, 1.022), (1.431, -0.1202, 1.022), (0.5, -0.5, 1.022), (0.5, -0.5, 0.9783), (1.431, -0.1202, 0.9783), (1.431, 0.1202, 0.9783), (0.5, 0.5, 0.9783), (0.5, 0.5, 1.022), (1.431, 0.1202, 1.022), (0.5, -0.5, 0.9783), (0.5, -0.5, -0.465), (1.431, -0.1202, -0.465), (1.431, -0.1202, 0.9783), (0.5, 0.5, 2.465), (1.431, 0.1202, 2.465), (1.431, 0.1202, 1.022), (0.5, 0.5, 1.022), (1.431, 0.1202, 0.9783), (1.431, 0.1202, -0.465), (0.5, 0.5, -0.465), (0.5, 0.5, 0.9783), (1.431, -0.1202, 2.465), (0.5, -0.5, 2.465), (0.5, -0.5, 1.022), (1.431, -0.1202, 1.022), (-1.49, 0.03133, 2.465), (-1.49, 0.03133, -0.465), (-1.49, -0.03133, -0.465), (-1.49, -0.03133, 2.465), (-1.49, -0.03133, 2.465), (-1.49, -0.03133, -0.465), (-1.431, -0.1202, -0.465), (-1.431, -0.1202, 2.465), (-1.49, 0.03133, -0.465), (-1.49, 0.03133, 2.465), (-1.431, 0.1202, 2.465), (-1.431, 0.1202, -0.465), (1.49, -0.03133, 0.9783), (1.49, -0.03133, -0.465), (1.49, 0.03133, -0.465), (1.49, 0.03133, 0.9783), (1.49, 0.03133, 0.9783), (1.49, 0.03133, 1.022), (1.49, -0.03133, 1.022), (1.49, -0.03133, 0.9783), (1.49, 0.03133, 1.022), (1.49, 0.03133, 2.465), (1.49, -0.03133, 2.465), (1.49, -0.03133, 1.022), (1.431, -0.1202, 0.9783), (1.49, -0.03133, 0.9783), (1.49, -0.03133, 1.022), (1.431, -0.1202, 1.022), (1.49, 0.03133, 0.9783), (1.431, 0.1202, 0.9783), (1.431, 0.1202, 1.022), (1.49, 0.03133, 1.022), (1.431, -0.1202, 0.9783), (1.431, -0.1202, -0.465), (1.49, -0.03133, -0.465), (1.49, -0.03133, 0.9783), (1.49, 0.03133, 0.9783), (1.49, 0.03133, -0.465), (1.431, 0.1202, -0.465), (1.431, 0.1202, 0.9783), (1.49, -0.03133, 2.465), (1.431, -0.1202, 2.465), (1.431, -0.1202, 1.022), (1.49, -0.03133, 1.022), (1.431, 0.1202, 2.465), (1.49, 0.03133, 2.465), (1.49, 0.03133, 1.022), (1.431, 0.1202, 1.022), (-0.01987, 0.5, -0.465), (-0.5, 0.5, -0.465), (-0.5, 0.5, 2.465), (-0.01987, 0.5, 2.465), (0.01987, 0.5, -0.465), (0.01987, 0.5, 0.9783), (0.5, 0.5, 0.9783), (0.5, 0.5, -0.465), (0.01987, 0.5, 1.022), (0.01987, 0.5, 2.465), (0.5, 0.5, 2.465), (0.5, 0.5, 1.022), (0.01987, -0.5, -0.465), (0.5, -0.5, -0.465), (0.5, -0.5, 0.9783), (0.01987, -0.5, 0.9783)], [], [(0, 1, 2), (0, 2, 3), (4, 5, 6), (4, 6, 7), (8, 9, 10), (8, 10, 11), (12, 13, 14), (12, 14, 15), (16, 17, 18), (19, 20, 21), (22, 23, 24), (25, 26, 27), (28, 29, 30), (30, 29, 31), (31, 29, 32), (32, 29, 28), (33, 34, 35), (35, 36, 33), (36, 37, 33), (36, 38, 37), (38, 39, 37), (38, 40, 39), (41, 35, 34), (41, 34, 42), (43, 41, 42), (42, 44, 43), (45, 39, 40), (40, 46, 45), (46, 47, 45), (46, 48, 47), (49, 50, 51), (49, 51, 52), (53, 54, 55), (53, 55, 56), (57, 58, 59), (57, 59, 60), (61, 62, 63), (61, 63, 64), (65, 66, 67), (65, 67, 68), (69, 70, 71), (72, 73, 74), (75, 76, 77), (78, 79, 80), (81, 82, 83), (82, 84, 83), (84, 85, 83), (85, 81, 83), (86, 87, 88), (86, 88, 89), (89, 88, 90), (89, 90, 91), (88, 92, 90), (88, 93, 92), (94, 89, 91), (94, 95, 89), (96, 97, 98), (98, 99, 96), (99, 100, 96), (99, 101, 100), (96, 100, 102), (96, 102, 103), (104, 105, 106), (106, 107, 104), (107, 108, 104), (107, 109, 108), (109, 110, 108), (109, 111, 110), (112, 106, 105), (112, 105, 113), (112, 113, 114), (114, 115, 112), (116, 110, 111), (111, 117, 116), (117, 118, 116), (117, 119, 118), (120, 121, 122), (120, 122, 123), (124, 125, 126), (126, 127, 124), (127, 128, 124), (128, 129, 124), (130, 131, 132), (130, 132, 133), (134, 135, 136), (134, 136, 137), (138, 139, 140), (138, 140, 141), (142, 143, 144), (142, 144, 145), (146, 147, 148), (146, 148, 149), (150, 151, 152), (150, 152, 153), (154, 155, 156), (154, 156, 157), (158, 159, 160), (158, 160, 161), (162, 163, 164), (162, 164, 165), (166, 167, 168), (166, 168, 169), (170, 171, 172), (170, 172, 173), (174, 175, 176), (174, 176, 177), (178, 179, 180), (178, 180, 181), (182, 183, 184), (182, 184, 185), (186, 187, 188), (186, 188, 189), (190, 191, 192), (190, 192, 193), (194, 195, 196), (194, 196, 197), (198, 199, 200), (198, 200, 201), (202, 203, 204), (202, 204, 205), (206, 207, 208), (206, 208, 209), (210, 211, 212), (210, 212, 213), (214, 215, 216), (214, 216, 217), (218, 219, 220), (218, 220, 221)])
me_strut_short.polygons.foreach_set('use_smooth', [True] * 128)
_k = set([(0, 1), (0, 3), (1, 2), (2, 3), (4, 5), (4, 7), (5, 6), (6, 7), (8, 9), (8, 11), (9, 10), (10, 11), (12, 13), (12, 15), (13, 14), (14, 15), (16, 17), (16, 18), (17, 18), (19, 20), (19, 21), (20, 21), (22, 23), (22, 24), (23, 24), (25, 26), (25, 27), (26, 27), (28, 30), (28, 32), (30, 31), (31, 32), (33, 34), (33, 37), (34, 42), (35, 36), (35, 41), (36, 38), (37, 39), (38, 40), (39, 45), (40, 46), (41, 43), (42, 44), (43, 44), (45, 47), (46, 48), (47, 48), (49, 50), (49, 52), (50, 51), (51, 52), (53, 54), (53, 56), (54, 55), (55, 56), (57, 58), (57, 60), (58, 59), (59, 60), (61, 62), (61, 64), (62, 63), (63, 64), (65, 66), (65, 68), (66, 67), (67, 68), (69, 70), (69, 71), (70, 71), (72, 73), (72, 74), (73, 74), (75, 76), (75, 77), (76, 77), (78, 79), (78, 80), (79, 80), (81, 82), (81, 85), (82, 84), (84, 85), (86, 87), (86, 89), (87, 88), (88, 93), (89, 95), (90, 91), (90, 92), (91, 94), (92, 93), (94, 95), (96, 97), (96, 103), (97, 98), (98, 99), (99, 101), (100, 101), (100, 102), (102, 103), (104, 105), (104, 108), (105, 113), (106, 107), (106, 112), (107, 109), (108, 110), (109, 111), (110, 116), (111, 117), (112, 115), (113, 114), (114, 115), (116, 118), (117, 119), (118, 119), (120, 121), (120, 123), (121, 122), (122, 123), (124, 125), (124, 129), (125, 126), (126, 127), (127, 128), (128, 129), (130, 131), (130, 133), (131, 132), (132, 133), (134, 135), (134, 137), (135, 136), (136, 137), (138, 139), (138, 141), (139, 140), (140, 141), (142, 143), (142, 145), (143, 144), (144, 145), (146, 147), (146, 149), (147, 148), (148, 149), (150, 151), (150, 153), (151, 152), (152, 153), (154, 155), (154, 157), (155, 156), (156, 157), (158, 159), (158, 161), (159, 160), (160, 161), (162, 163), (162, 165), (163, 164), (164, 165), (166, 167), (166, 169), (167, 168), (168, 169), (170, 171), (170, 173), (171, 172), (172, 173), (174, 175), (174, 177), (175, 176), (176, 177), (178, 179), (178, 181), (179, 180), (180, 181), (182, 183), (182, 185), (183, 184), (184, 185), (186, 187), (186, 189), (187, 188), (188, 189), (190, 191), (190, 193), (191, 192), (192, 193), (194, 195), (194, 197), (195, 196), (196, 197), (198, 199), (198, 201), (199, 200), (200, 201), (202, 203), (202, 205), (203, 204), (204, 205), (206, 207), (206, 209), (207, 208), (208, 209), (210, 211), (210, 213), (211, 212), (212, 213), (214, 215), (214, 217), (215, 216), (216, 217), (218, 219), (218, 221), (219, 220), (220, 221)])
me_strut_short.attributes.new('sharp_edge', 'BOOLEAN', 'EDGE').data.foreach_set('value', [ (min(e.vertices), max(e.vertices)) in _k for e in me_strut_short.edges])
_uv = me_strut_short.uv_layers.new(name='UVMap')
_uv.uv.foreach_set('vector', [0.7572, 0.07993, 0.7651, 0.07993, 0.7651, 0.08023, 0.7572, 0.07993, 0.7651, 0.08023, 0.7572, 0.08023, 0.7569, 0.07993, 0.7569, 0.07202, 0.7572, 0.07202, 0.7569, 0.07993, 0.7572, 0.07202, 0.7572, 0.07993, 0.7572, 0.07172, 0.7651, 0.07172, 0.7651, 0.07202, 0.7572, 0.07172, 0.7651, 0.07202, 0.7572, 0.07202, 0.7651, 0.07993, 0.7651, 0.07202, 0.7654, 0.07202, 0.7651, 0.07993, 0.7654, 0.07202, 0.7654, 0.07993, 0.7572, 0.08023, 0.7569, 0.07993, 0.7572, 0.07993, 0.7572, 0.07202, 0.7569, 0.07202, 0.7572, 0.07172, 0.7651, 0.07993, 0.7654, 0.07993, 0.7651, 0.08023, 0.7651, 0.07172, 0.7654, 0.07202, 0.7651, 0.07202, 0.7651, 0.07993, 0.7611, 0.07597, 0.7651, 0.07202, 0.7651, 0.07202, 0.7611, 0.07597, 0.7572, 0.07202, 0.7572, 0.07202, 0.7611, 0.07597, 0.7572, 0.07993, 0.7572, 0.07993, 0.7611, 0.07597, 0.7651, 0.07993, 0.2398, 0.09052, 0.2398, 0.09303, 0.2346, 0.09303, 0.2346, 0.09303, 0.2346, 0.09052, 0.2398, 0.09052, 0.2346, 0.09052, 0.2398, 0.09031, 0.2398, 0.09052, 0.2346, 0.09052, 0.2346, 0.09031, 0.2398, 0.09031, 0.2346, 0.09031, 0.2398, 0.08779, 0.2398, 0.09031, 0.2346, 0.09031, 0.2346, 0.08779, 0.2398, 0.08779, 0.2366, 0.0979, 0.2346, 0.09303, 0.2398, 0.09303, 0.2366, 0.0979, 0.2398, 0.09303, 0.2378, 0.0979, 0.237, 0.09821, 0.2366, 0.0979, 0.2378, 0.0979, 0.2378, 0.0979, 0.2374, 0.09821, 0.237, 0.09821, 0.2378, 0.08292, 0.2398, 0.08779, 0.2346, 0.08779, 0.2346, 0.08779, 0.2366, 0.08292, 0.2378, 0.08292, 0.2366, 0.08292, 0.2374, 0.08261, 0.2378, 0.08292, 0.2366, 0.08292, 0.237, 0.08261, 0.2374, 0.08261, 0.2529, 0.08287, 0.2529, 0.09821, 0.248, 0.09821, 0.2529, 0.08287, 0.248, 0.09821, 0.248, 0.08287, 0.7564, 0.07993, 0.7564, 0.08023, 0.7485, 0.08023, 0.7564, 0.07993, 0.7485, 0.08023, 0.7485, 0.07993, 0.7567, 0.07993, 0.7564, 0.07993, 0.7564, 0.07202, 0.7567, 0.07993, 0.7564, 0.07202, 0.7567, 0.07202, 0.7564, 0.07172, 0.7564, 0.07202, 0.7485, 0.07202, 0.7564, 0.07172, 0.7485, 0.07202, 0.7485, 0.07172, 0.7485, 0.07993, 0.7482, 0.07993, 0.7482, 0.07202, 0.7485, 0.07993, 0.7482, 0.07202, 0.7485, 0.07202, 0.7564, 0.08023, 0.7564, 0.07993, 0.7567, 0.07993, 0.7564, 0.07202, 0.7564, 0.07172, 0.7567, 0.07202, 0.7485, 0.07993, 0.7485, 0.08023, 0.7482, 0.07993, 0.7485, 0.07172, 0.7485, 0.07202, 0.7482, 0.07202, 0.7485, 0.07993, 0.7485, 0.07202, 0.7524, 0.07597, 0.7485, 0.07202, 0.7564, 0.07202, 0.7524, 0.07597, 0.7564, 0.07202, 0.7564, 0.07993, 0.7524, 0.07597, 0.7564, 0.07993, 0.7485, 0.07993, 0.7524, 0.07597, 0.7431, 0.093, 0.7431, 0.09263, 0.7472, 0.09263, 0.7431, 0.093, 0.7472, 0.09263, 0.7472, 0.093, 0.7472, 0.093, 0.7472, 0.09263, 0.7476, 0.09263, 0.7472, 0.093, 0.7476, 0.09263, 0.7476, 0.093, 0.7472, 0.09263, 0.7476, 0.08035, 0.7476, 0.09263, 0.7472, 0.09263, 0.7472, 0.08035, 0.7476, 0.08035, 0.7476, 0.1053, 0.7472, 0.093, 0.7476, 0.093, 0.7476, 0.1053, 0.7472, 0.1053, 0.7472, 0.093, 0.7603, 0.09263, 0.7603, 0.08035, 0.7606, 0.08035, 0.7606, 0.08035, 0.7606, 0.1053, 0.7603, 0.09263, 0.7606, 0.1053, 0.7603, 0.093, 0.7603, 0.09263, 0.7606, 0.1053, 0.7603, 0.1053, 0.7603, 0.093, 0.7603, 0.09263, 0.7603, 0.093, 0.7562, 0.093, 0.7603, 0.09263, 0.7562, 0.093, 0.7562, 0.09263, 0.2453, 0.09052, 0.2453, 0.09303, 0.24, 0.09303, 0.24, 0.09303, 0.24, 0.09052, 0.2453, 0.09052, 0.24, 0.09052, 0.2453, 0.09031, 0.2453, 0.09052, 0.24, 0.09052, 0.24, 0.09031, 0.2453, 0.09031, 0.24, 0.09031, 0.2453, 0.08779, 0.2453, 0.09031, 0.24, 0.09031, 0.24, 0.08779, 0.2453, 0.08779, 0.242, 0.0979, 0.24, 0.09303, 0.2453, 0.09303, 0.242, 0.0979, 0.2453, 0.09303, 0.2433, 0.0979, 0.242, 0.0979, 0.2433, 0.0979, 0.2428, 0.09821, 0.2428, 0.09821, 0.2425, 0.09821, 0.242, 0.0979, 0.2433, 0.08292, 0.2453, 0.08779, 0.24, 0.08779, 0.24, 0.08779, 0.242, 0.08292, 0.2433, 0.08292, 0.242, 0.08292, 0.2428, 0.08261, 0.2433, 0.08292, 0.242, 0.08292, 0.2425, 0.08261, 0.2428, 0.08261, 0.2608, 0.08287, 0.2608, 0.09821, 0.2559, 0.09821, 0.2608, 0.08287, 0.2559, 0.09821, 0.2559, 0.08287, 0.248, 0.08287, 0.248, 0.09821, 0.2455, 0.09821, 0.2455, 0.09821, 0.2455, 0.09066, 0.248, 0.08287, 0.2455, 0.09066, 0.2455, 0.09043, 0.248, 0.08287, 0.2455, 0.09043, 0.2455, 0.08287, 0.248, 0.08287, 0.2642, 0.08024, 0.2642, 0.08275, 0.2567, 0.08275, 0.2642, 0.08024, 0.2567, 0.08275, 0.2567, 0.08024, 0.7352, 0.09263, 0.7431, 0.09263, 0.7431, 0.093, 0.7352, 0.09263, 0.7431, 0.093, 0.7352, 0.093, 0.7483, 0.09263, 0.7562, 0.09263, 0.7562, 0.093, 0.7483, 0.09263, 0.7562, 0.093, 0.7483, 0.093, 0.2421, 0.07216, 0.2346, 0.07216, 0.2346, 0.06729, 0.2421, 0.07216, 0.2346, 0.06729, 0.2421, 0.06729, 0.2489, 0.08024, 0.2489, 0.07537, 0.2565, 0.07537, 0.2489, 0.08024, 0.2565, 0.07537, 0.2565, 0.08024, 0.2412, 0.07511, 0.2488, 0.07511, 0.2488, 0.07998, 0.2412, 0.07511, 0.2488, 0.07998, 0.2412, 0.07998, 0.2642, 0.07537, 0.2642, 0.08024, 0.2567, 0.08024, 0.2642, 0.07537, 0.2567, 0.08024, 0.2567, 0.07537, 0.2616, 0.08287, 0.2616, 0.09821, 0.2613, 0.09821, 0.2616, 0.08287, 0.2613, 0.09821, 0.2613, 0.08287, 0.2532, 0.08287, 0.2532, 0.09821, 0.2529, 0.09821, 0.2532, 0.08287, 0.2529, 0.09821, 0.2529, 0.08287, 0.2611, 0.08287, 0.2611, 0.09821, 0.2608, 0.09821, 0.2611, 0.08287, 0.2608, 0.09821, 0.2608, 0.08287, 0.2429, 0.07468, 0.2429, 0.06712, 0.2432, 0.06712, 0.2429, 0.07468, 0.2432, 0.06712, 0.2432, 0.07468, 0.7476, 0.07969, 0.748, 0.07969, 0.748, 0.08023, 0.7476, 0.07969, 0.748, 0.08023, 0.7476, 0.08023, 0.2427, 0.06712, 0.2427, 0.07468, 0.2424, 0.07468, 0.2427, 0.06712, 0.2424, 0.07468, 0.2424, 0.06712, 0.7352, 0.093, 0.7347, 0.093, 0.7347, 0.09263, 0.7352, 0.093, 0.7347, 0.09263, 0.7352, 0.09263, 0.7478, 0.09263, 0.7483, 0.09263, 0.7483, 0.093, 0.7478, 0.09263, 0.7483, 0.093, 0.7478, 0.093, 0.2421, 0.06729, 0.2346, 0.06729, 0.2346, 0.06698, 0.2421, 0.06729, 0.2346, 0.06698, 0.2421, 0.06698, 0.2412, 0.0748, 0.2488, 0.0748, 0.2488, 0.07511, 0.2412, 0.0748, 0.2488, 0.07511, 0.2412, 0.07511, 0.2642, 0.07506, 0.2642, 0.07537, 0.2567, 0.07537, 0.2642, 0.07506, 0.2567, 0.07537, 0.2567, 0.07506, 0.2489, 0.07537, 0.2489, 0.07506, 0.2565, 0.07506, 0.2489, 0.07537, 0.2565, 0.07506, 0.2565, 0.07537, 0.2534, 0.08287, 0.2559, 0.08287, 0.2559, 0.09821, 0.2534, 0.08287, 0.2559, 0.09821, 0.2534, 0.09821, 0.2488, 0.08249, 0.2412, 0.08249, 0.2412, 0.07998, 0.2488, 0.08249, 0.2412, 0.07998, 0.2488, 0.07998, 0.2565, 0.08275, 0.2489, 0.08275, 0.2489, 0.08024, 0.2565, 0.08275, 0.2489, 0.08024, 0.2565, 0.08024, 0.2346, 0.07468, 0.2346, 0.07216, 0.2421, 0.07216, 0.2346, 0.07468, 0.2421, 0.07216, 0.2421, 0.07468])
me_strut_short.materials.append(mat_strut_short)
me_strut_short.use_remesh_preserve_volume = False
me_strut_short.use_remesh_preserve_attributes = False
me_strut_short.use_mirror_vertex_groups = False
me_strut_short.update()
me_strut_short.normals_split_custom_set([tuple(v) for v in zip(*[iter([-0.7072, 0.0, 0.707, -0.7072, 0.0, 0.707, -0.7072, 0.0, 0.707, -0.7072, 0.0, 0.707, -0.7072, 0.0, 0.707, -0.7072, 0.0, 0.707, 0.0, -0.7071, 0.7071, 0.0, -0.7071, 0.7071, 0.0, -0.7071, 0.7071, 0.0, -0.7071, 0.7071, 0.0, -0.7071, 0.7071, 0.0, -0.7071, 0.7071, 0.7072, 0.0, 0.707, 0.7072, 0.0, 0.707, 0.7072, 0.0, 0.707, 0.7072, 0.0, 0.707, 0.7072, 0.0, 0.707, 0.7072, 0.0, 0.707, 0.0, 0.7071, 0.7071, 0.0, 0.7071, 0.7071, 0.0, 0.7071, 0.7071, 0.0, 0.7071, 0.7071, 0.0, 0.7071, 0.7071, 0.0, 0.7071, 0.7071, -0.5774, -0.5773, 0.5773, -0.5774, -0.5773, 0.5773, -0.5774, -0.5773, 0.5773, 0.5774, -0.5773, 0.5773, 0.5774, -0.5773, 0.5773, 0.5774, -0.5773, 0.5773, -0.5774, 0.5773, 0.5773, -0.5774, 0.5773, 0.5773, -0.5774, 0.5773, 0.5773, 0.5774, 0.5773, 0.5773, 0.5774, 0.5773, 0.5773, 0.5774, 0.5773, 0.5773, 0.0, 0.0, 1.0, 0.0, 0.0, 1.0, 0.0, 0.0, 1.0, 0.0, 0.0, 1.0, 0.0, 0.0, 1.0, 0.0, 0.0, 1.0, 0.0, 0.0, 1.0, 0.0, 0.0, 1.0, 0.0, 0.0, 1.0, 0.0, 0.0, 1.0, 0.0, 0.0, 1.0, 0.0, 0.0, 1.0, 0.0, 0.0, 1.0, -1.441e-07, 0.0, 1.0, -2.201e-07, 0.0, 1.0, -2.201e-07, 0.0, 1.0, 0.0, 0.0, 1.0, 0.0, 0.0, 1.0, 0.0, 0.0, 1.0, 0.0, 0.0, 1.0, 0.0, 0.0, 1.0, 0.0, 0.0, 1.0, 0.0, 0.0, 1.0, 0.0, 0.0, 1.0, 0.0, 0.0, 1.0, 2.201e-07, 0.0, 1.0, 0.0, 0.0, 1.0, 0.0, 0.0, 1.0, 1.441e-07, 0.0, 1.0, 2.201e-07, 0.0, 1.0, 9.518e-09, 0.0, 1.0, -2.201e-07, 0.0, 1.0, -1.441e-07, 0.0, 1.0, 9.518e-09, 0.0, 1.0, -1.441e-07, 0.0, 1.0, 4.1e-07, 0.0, 1.0, 0.0, 0.0, 1.0, 9.518e-09, 0.0, 1.0, 4.1e-07, 0.0, 1.0, 4.1e-07, 0.0, 1.0, 0.0, 0.0, 1.0, 0.0, 0.0, 1.0, 9.576e-07, 0.0, 1.0, 2.201e-07, 0.0, 1.0, 1.441e-07, 0.0, 1.0, 1.441e-07, 0.0, 1.0, 2.029e-07, 0.0, 1.0, 9.576e-07, 0.0, 1.0, 2.029e-07, 0.0, 1.0, 3.576e-06, 0.0, 1.0, 9.576e-07, 0.0, 1.0, 2.029e-07, 0.0, 1.0, 0.0, 0.0, 1.0, 3.576e-06, 0.0, 1.0, -0.3779, -0.9258, 0.0, -0.3779, -0.9258, 0.0, -0.3779, -0.9258, 0.0, -0.3779, -0.9258, 0.0, -0.3779, -0.9258, 0.0, -0.3779, -0.9258, 0.0, -0.7072, 0.0, -0.7071, -0.7072, 0.0, -0.7071, -0.7072, 0.0, -0.7071, -0.7072, 0.0, -0.7071, -0.7072, 0.0, -0.7071, -0.7072, 0.0, -0.7071, 6.299e-08, -0.7071, -0.7071, 0.0, -0.7071, -0.7071, 1.798e-06, -0.7071, -0.7071, 6.299e-08, -0.7071, -0.7071, 1.798e-06, -0.7071, -0.7071, 1.861e-06, -0.7071, -0.7071, 0.7072, 0.0, -0.707, 0.7072, 0.0, -0.707, 0.7072, 0.0, -0.707, 0.7072, 0.0, -0.707, 0.7072, 0.0, -0.707, 0.7072, 0.0, -0.707, 1.799e-06, 0.7071, -0.7071, 1.862e-06, 0.7071, -0.7071, 6.299e-08, 0.7071, -0.7071, 1.799e-06, 0.7071, -0.7071, 6.299e-08, 0.7071, -0.7071, 0.0, 0.7071, -0.7071, -0.5774, -0.5773, -0.5773, -0.5774, -0.5773, -0.5773, -0.5774, -0.5773, -0.5773, 0.5774, -0.5773, -0.5773, 0.5774, -0.5773, -0.5773, 0.5774, -0.5773, -0.5773, -0.5774, 0.5773, -0.5773, -0.5774, 0.5773, -0.5773, -0.5774, 0.5773, -0.5773, 0.5774, 0.5773, -0.5773, 0.5774, 0.5773, -0.5773, 0.5774, 0.5773, -0.5773, 0.0, 0.0, -1.0, 0.0, 0.0, -1.0, 0.0, 0.0, -1.0, 0.0, 0.0, -1.0, 0.0, 0.0, -1.0, 0.0, 0.0, -1.0, 0.0, 0.0, -1.0, 0.0, 0.0, -1.0, 0.0, 0.0, -1.0, 0.0, 0.0, -1.0, 0.0, 0.0, -1.0, 0.0, 0.0, -1.0, 0.0, -1.0, 0.0, 0.0, -1.0, 0.0, 0.0, -1.0, 0.0, 0.0, -1.0, 0.0, 0.0, -1.0, 0.0, 0.0, -1.0, 0.0, 0.0, -1.0, 0.0, 0.0, -1.0, 0.0, 0.0, -1.0, 0.0, 0.0, -1.0, 0.0, 0.0, -1.0, 0.0, 0.0, -1.0, 0.0, 0.0, -1.0, 0.0, 0.0, -1.0, 0.0, 0.0, -1.0, 0.0, 0.0, -1.0, 0.0, 0.0, -1.0, 0.0, 0.0, -1.0, 0.0, 0.0, -1.0, 0.0, 0.0, -1.0, 0.0, 0.0, -1.0, 0.0, 0.0, -1.0, 0.0, 0.0, -1.0, 0.0, 0.0, -1.0, 0.0, 0.0, 1.0, 0.0, 0.0, 1.0, 0.0, 0.0, 1.0, 0.0, 0.0, 1.0, 0.0, 0.0, 1.0, 0.0, 0.0, 1.0, 0.0, 0.0, 1.0, 0.0, 0.0, 1.0, 0.0, 0.0, 1.0, 0.0, 0.0, 1.0, 0.0, 0.0, 1.0, 0.0, 0.0, 1.0, 0.0, 0.0, 1.0, 0.0, 0.0, 1.0, 0.0, 0.0, 1.0, 0.0, 0.0, 1.0, 0.0, 0.0, 1.0, 0.0, 0.0, 1.0, 0.0, 0.0, 0.0, -1.0, -2.286e-08, 0.0, -1.0, -2.752e-08, 0.0, -1.0, -2.752e-08, 0.0, -1.0, 0.0, 0.0, -1.0, 0.0, 0.0, -1.0, 0.0, 0.0, -1.0, 2.545e-06, 0.0, -1.0, 0.0, 0.0, -1.0, 0.0, 0.0, -1.0, 2.545e-06, 0.0, -1.0, 2.545e-06, 0.0, -1.0, 2.545e-06, 0.0, -1.0, 2.931e-06, 0.0, -1.0, 2.545e-06, 0.0, -1.0, 2.545e-06, 0.0, -1.0, 2.916e-06, 0.0, -1.0, 2.931e-06, 0.0, -1.0, 1.452e-07, 0.0, -1.0, -2.752e-08, 0.0, -1.0, -2.286e-08, 0.0, -1.0, 1.452e-07, 0.0, -1.0, -2.286e-08, 0.0, -1.0, 0.0, 0.0, -1.0, 1.452e-07, 0.0, -1.0, 0.0, 0.0, -1.0, 2.93e-07, 0.0, -1.0, 2.93e-07, 0.0, -1.0, 2.007e-06, 0.0, -1.0, 1.452e-07, 0.0, -1.0, -1.478e-07, 0.0, -1.0, 2.931e-06, 0.0, -1.0, 2.916e-06, 0.0, -1.0, 2.916e-06, 0.0, -1.0, -9.422e-08, 0.0, -1.0, -1.478e-07, 0.0, -1.0, -9.422e-08, 0.0, -1.0, -3.005e-07, 0.0, -1.0, -1.478e-07, 0.0, -1.0, -9.422e-08, 0.0, -1.0, 1.004e-06, 0.0, -1.0, -3.005e-07, 0.0, -1.0, -0.3779, 0.9258, 0.0, -0.3779, 0.9258, 0.0, -0.3779, 0.9258, 0.0, -0.3779, 0.9258, 0.0, -0.3779, 0.9258, 0.0, -0.3779, 0.9258, 0.0, 0.0, -1.0, 0.0, 0.0, -1.0, 0.0, 0.0, -1.0, 0.0, 0.0, -1.0, 0.0, 0.0, -1.0, 0.0, 0.0, -1.0, 0.0, 0.0, -1.0, 0.0, 0.0, -1.0, 0.0, 0.0, -1.0, 0.0, 0.0, -1.0, 0.0, 0.0, -1.0, 0.0, 0.0, -1.0, 0.0, 0.0, -1.0, 0.0, 0.0, -1.0, 0.0, 0.0, -1.0, 0.0, 0.0, -1.0, 0.0, 0.0, -1.0, 0.0, 0.0, -1.0, 0.0, 0.3779, -0.9258, 0.0, 0.3779, -0.9258, 0.0, 0.3779, -0.9258, 0.0, 0.3779, -0.9258, 0.0, 0.3779, -0.9258, 0.0, 0.3779, -0.9258, 0.0, 0.3779, 0.9258, 0.0, 0.3779, 0.9258, 0.0, 0.3779, 0.9258, 0.0, 0.3779, 0.9258, 0.0, 0.3779, 0.9258, 0.0, 0.3779, 0.9258, 0.0, 0.3779, -0.9258, 0.0, 0.3779, -0.9258, 0.0, 0.3779, -0.9258, 0.0, 0.3779, -0.9258, 0.0, 0.3779, -0.9258, 0.0, 0.3779, -0.9258, 0.0, 0.3779, 0.9258, 0.0, 0.3779, 0.9258, 0.0, 0.3779, 0.9258, 0.0, 0.3779, 0.9258, 0.0, 0.3779, 0.9258, 0.0, 0.3779, 0.9258, 0.0, 0.3779, 0.9258, 0.0, 0.3779, 0.9258, 0.0, 0.3779, 0.9258, 0.0, 0.3779, 0.9258, 0.0, 0.3779, 0.9258, 0.0, 0.3779, 0.9258, 0.0, 0.3779, -0.9258, 0.0, 0.3779, -0.9258, 0.0, 0.3779, -0.9258, 0.0, 0.3779, -0.9258, 0.0, 0.3779, -0.9258, 0.0, 0.3779, -0.9258, 0.0, -0.9313, 0.3642, -1.748e-05, -0.9313, 0.3642, 1.74e-05, -0.9313, -0.3642, 1.748e-05, -0.9313, 0.3642, -1.748e-05, -0.9313, -0.3642, 1.748e-05, -0.9313, -0.3642, -0.0001222, -0.9313, -0.3642, -1.026e-05, -0.9313, -0.3642, 1.021e-05, -0.8319, -0.5549, 0.0, -0.9313, -0.3642, -1.026e-05, -0.8319, -0.5549, 0.0, -0.8319, -0.5549, 0.0, -0.9313, 0.3642, 1.026e-05, -0.9313, 0.3642, -1.021e-05, -0.8319, 0.5549, 0.0, -0.9313, 0.3642, 1.026e-05, -0.8319, 0.5549, 0.0, -0.8319, 0.5549, 0.0, 0.9313, -0.3642, -1.748e-05, 0.9313, -0.3642, 1.74e-05, 0.9313, 0.3642, 1.748e-05, 0.9313, -0.3642, -1.748e-05, 0.9313, 0.3642, 1.748e-05, 0.9313, 0.3642, -1.74e-05, 0.9313, 0.3642, 1.748e-05, 0.9313, 0.3642, -1.74e-05, 0.9313, -0.3642, -1.748e-05, 0.9313, 0.3642, 1.748e-05, 0.9313, -0.3642, -1.748e-05, 0.9313, -0.3642, 1.74e-05, 0.9313, 0.3642, 1.748e-05, 0.9313, 0.3642, -1.74e-05, 0.9313, -0.3642, -1.748e-05, 0.9313, 0.3642, 1.748e-05, 0.9313, -0.3642, -1.748e-05, 0.9313, -0.3642, 1.74e-05, 0.8319, -0.5549, 0.0, 0.9313, -0.3642, 1.026e-05, 0.9313, -0.3642, -1.021e-05, 0.8319, -0.5549, 0.0, 0.9313, -0.3642, -1.021e-05, 0.8319, -0.5549, 0.0, 0.9313, 0.3642, 1.021e-05, 0.8319, 0.5549, 0.0, 0.8319, 0.5549, 0.0, 0.9313, 0.3642, 1.021e-05, 0.8319, 0.5549, 0.0, 0.9313, 0.3642, -1.026e-05, 0.8319, -0.5549, 0.0, 0.8319, -0.5549, 0.0, 0.9313, -0.3642, 1.026e-05, 0.8319, -0.5549, 0.0, 0.9313, -0.3642, 1.026e-05, 0.9313, -0.3642, -1.021e-05, 0.9313, 0.3642, -1.026e-05, 0.9313, 0.3642, 1.021e-05, 0.8319, 0.5549, 0.0, 0.9313, 0.3642, -1.026e-05, 0.8319, 0.5549, 0.0, 0.8319, 0.5549, 0.0, 0.9313, -0.3642, -1.021e-05, 0.8319, -0.5549, 0.0, 0.8319, -0.5549, 0.0, 0.9313, -0.3642, -1.021e-05, 0.8319, -0.5549, 0.0, 0.9313, -0.3642, 1.026e-05, 0.8319, 0.5549, 0.0, 0.9313, 0.3642, -1.026e-05, 0.9313, 0.3642, 1.021e-05, 0.8319, 0.5549, 0.0, 0.9313, 0.3642, 1.021e-05, 0.8319, 0.5549, 0.0, 0.0, 1.0, 0.0, 0.0, 1.0, 0.0, 0.0, 1.0, 0.0, 0.0, 1.0, 0.0, 0.0, 1.0, 0.0, 0.0, 1.0, 0.0, 0.0, 1.0, 0.0, 0.0, 1.0, 0.0, 0.0, 1.0, 0.0, 0.0, 1.0, 0.0, 0.0, 1.0, 0.0, 0.0, 1.0, 0.0, 0.0, 1.0, 0.0, 0.0, 1.0, 0.0, 0.0, 1.0, 0.0, 0.0, 1.0, 0.0, 0.0, 1.0, 0.0, 0.0, 1.0, 0.0, 0.0, -1.0, 0.0, 0.0, -1.0, 0.0, 0.0, -1.0, 0.0, 0.0, -1.0, 0.0, 0.0, -1.0, 0.0, 0.0, -1.0, 0.0])] * 3)])

# ---- objects
ob_strut_short_001 = bpy.data.objects.new('strut_short.001', me_strut_short_001)
ob_strut_short = bpy.data.objects.new('strut_short', me_strut_short)
ob_lamp = bpy.data.objects.new('Lamp', light_lamp)

# ---- transforms, parenting, visibility, modifiers, constraints
ob_strut_short_001.location = (0.0, 0.0, 0.0)
ob_strut_short_001.rotation_euler = (1.571, -0.0, 0.0)
ob_strut_short_001.lineart.crease_threshold = 0.0
ob_strut_short.location = (0.0, 0.0, 0.0)
ob_strut_short.rotation_euler = (1.571, -0.0, 0.0)
ob_strut_short.lineart.crease_threshold = 0.0
ob_lamp.location = (4.076, 1.005, 5.904)
ob_lamp.rotation_euler = (0.6503, 0.05522, 1.866)
ob_lamp.lock_rotations_4d = False
ob_lamp.empty_display_type = 'ARROWS'
ob_lamp.color = (0.0, 0.0, 0.0, 0.0)
ob_lamp.lineart.crease_threshold = 0.0

# ---- collection membership
col_collection_1.objects.link(ob_strut_short_001)
col_collection_1.objects.link(ob_strut_short)
col_collection_1.objects.link(ob_lamp)

# ---- scene / render settings (as saved in the file)
scene.frame_start = 1; scene.frame_end = 250; scene.frame_set(1)
scene.render.engine = 'BLENDER_EEVEE_NEXT'
scene.render.resolution_percentage = 50
scene.render.dither_intensity = 0.0
scene.cycles.use_denoising = False
scene.cycles.samples = 128
scene.cycles.sampling_pattern = 'TABULATED_SOBOL'
scene.cycles.use_adaptive_sampling = False
scene.cycles.use_light_tree = False
scene.cycles.blur_glossy = 0.0
scene.cycles.sample_clamp_indirect = 0.0
scene.view_settings.view_transform = 'Standard'
bpy.context.view_layer.update()

# ---- added for rendering (the .blend has no active camera): camera
cam_auto = bpy.data.cameras.new('AutoCamera')
cam_auto.lens = 50.0
cam_auto.sensor_width = 36.0
cam_auto.clip_end = 1000.0
ob_auto_camera = bpy.data.objects.new('AutoCamera', cam_auto)
scene.collection.objects.link(ob_auto_camera)
ob_auto_camera.location = (4.02007, -5.82408, 3.21605)
ob_auto_camera.rotation_euler = (1.09748, -7.21219e-08, 0.694738)
scene.camera = ob_auto_camera
bpy.context.view_layer.update()
